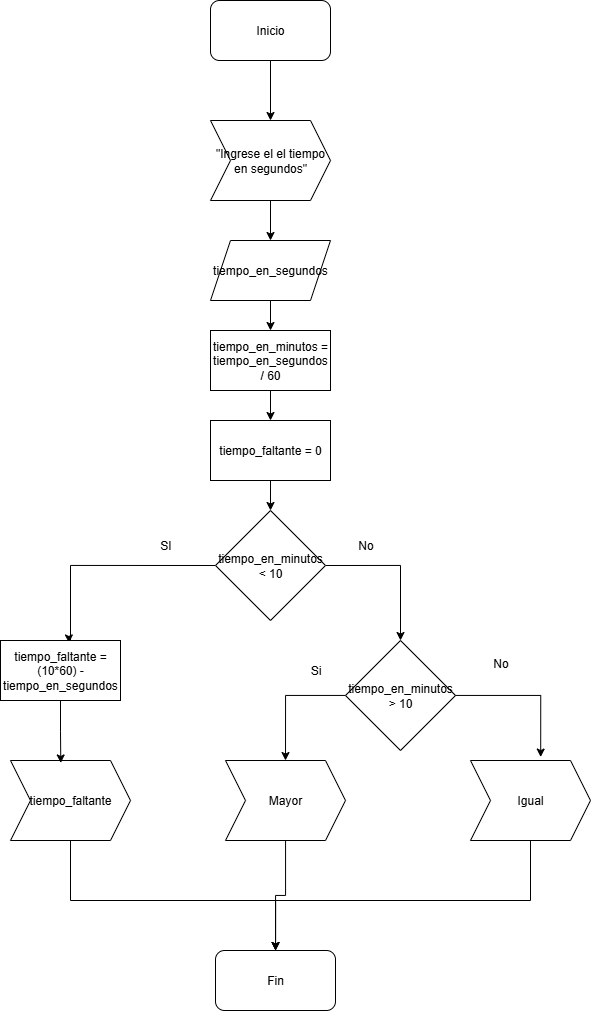

The diagram above was exported from draw.io. Its source (the exported page's mxGraphModel, read from the mxfile embedded in the PNG):
<mxGraphModel dx="1678" dy="954" grid="1" gridSize="10" guides="1" tooltips="1" connect="1" arrows="1" fold="1" page="1" pageScale="1" pageWidth="850" pageHeight="1100" math="0" shadow="0">
  <root>
    <mxCell id="0" />
    <mxCell id="1" parent="0" />
    <mxCell id="dS-k-XrhHp9ENKD6ZFnN-22" style="edgeStyle=orthogonalEdgeStyle;rounded=0;orthogonalLoop=1;jettySize=auto;html=1;entryX=0.5;entryY=0;entryDx=0;entryDy=0;" edge="1" parent="1" source="dS-k-XrhHp9ENKD6ZFnN-5" target="dS-k-XrhHp9ENKD6ZFnN-10">
      <mxGeometry relative="1" as="geometry" />
    </mxCell>
    <mxCell id="dS-k-XrhHp9ENKD6ZFnN-5" value="Inicio" style="rounded=1;whiteSpace=wrap;html=1;" vertex="1" parent="1">
      <mxGeometry x="300" y="30" width="120" height="60" as="geometry" />
    </mxCell>
    <mxCell id="dS-k-XrhHp9ENKD6ZFnN-6" value="Fin" style="rounded=1;whiteSpace=wrap;html=1;" vertex="1" parent="1">
      <mxGeometry x="305" y="980" width="120" height="60" as="geometry" />
    </mxCell>
    <mxCell id="dS-k-XrhHp9ENKD6ZFnN-27" style="edgeStyle=orthogonalEdgeStyle;rounded=0;orthogonalLoop=1;jettySize=auto;html=1;entryX=0.5;entryY=0;entryDx=0;entryDy=0;" edge="1" parent="1" source="dS-k-XrhHp9ENKD6ZFnN-7" target="dS-k-XrhHp9ENKD6ZFnN-9">
      <mxGeometry relative="1" as="geometry" />
    </mxCell>
    <mxCell id="dS-k-XrhHp9ENKD6ZFnN-7" value="tiempo_en_segundos" style="shape=parallelogram;perimeter=parallelogramPerimeter;whiteSpace=wrap;html=1;fixedSize=1;" vertex="1" parent="1">
      <mxGeometry x="300" y="270" width="120" height="60" as="geometry" />
    </mxCell>
    <mxCell id="dS-k-XrhHp9ENKD6ZFnN-12" style="edgeStyle=orthogonalEdgeStyle;rounded=0;orthogonalLoop=1;jettySize=auto;html=1;exitX=0;exitY=0.5;exitDx=0;exitDy=0;entryX=0.571;entryY=0.041;entryDx=0;entryDy=0;entryPerimeter=0;" edge="1" parent="1" source="dS-k-XrhHp9ENKD6ZFnN-8" target="dS-k-XrhHp9ENKD6ZFnN-11">
      <mxGeometry relative="1" as="geometry">
        <Array as="points">
          <mxPoint x="160" y="595" />
          <mxPoint x="160" y="670" />
          <mxPoint x="158" y="670" />
        </Array>
      </mxGeometry>
    </mxCell>
    <mxCell id="dS-k-XrhHp9ENKD6ZFnN-15" style="edgeStyle=orthogonalEdgeStyle;rounded=0;orthogonalLoop=1;jettySize=auto;html=1;exitX=1;exitY=0.5;exitDx=0;exitDy=0;entryX=0.5;entryY=0;entryDx=0;entryDy=0;" edge="1" parent="1" source="dS-k-XrhHp9ENKD6ZFnN-8" target="dS-k-XrhHp9ENKD6ZFnN-31">
      <mxGeometry relative="1" as="geometry">
        <mxPoint x="490" y="669.9999999999998" as="targetPoint" />
      </mxGeometry>
    </mxCell>
    <mxCell id="dS-k-XrhHp9ENKD6ZFnN-8" value="tiempo_en_minutos &amp;lt; 10" style="rhombus;whiteSpace=wrap;html=1;" vertex="1" parent="1">
      <mxGeometry x="305" y="540" width="110" height="110" as="geometry" />
    </mxCell>
    <mxCell id="dS-k-XrhHp9ENKD6ZFnN-25" style="edgeStyle=orthogonalEdgeStyle;rounded=0;orthogonalLoop=1;jettySize=auto;html=1;entryX=0.5;entryY=0;entryDx=0;entryDy=0;" edge="1" parent="1" source="dS-k-XrhHp9ENKD6ZFnN-9" target="dS-k-XrhHp9ENKD6ZFnN-29">
      <mxGeometry relative="1" as="geometry" />
    </mxCell>
    <mxCell id="dS-k-XrhHp9ENKD6ZFnN-9" value="tiempo_en_minutos = tiempo_en_segundos / 60" style="rounded=0;whiteSpace=wrap;html=1;" vertex="1" parent="1">
      <mxGeometry x="300" y="360" width="120" height="60" as="geometry" />
    </mxCell>
    <mxCell id="dS-k-XrhHp9ENKD6ZFnN-26" style="edgeStyle=orthogonalEdgeStyle;rounded=0;orthogonalLoop=1;jettySize=auto;html=1;entryX=0.5;entryY=0;entryDx=0;entryDy=0;" edge="1" parent="1" source="dS-k-XrhHp9ENKD6ZFnN-10" target="dS-k-XrhHp9ENKD6ZFnN-7">
      <mxGeometry relative="1" as="geometry" />
    </mxCell>
    <mxCell id="dS-k-XrhHp9ENKD6ZFnN-10" value="&quot;Ingrese el el tiempo en segundos&quot;" style="shape=step;perimeter=stepPerimeter;whiteSpace=wrap;html=1;fixedSize=1;rotation=0;" vertex="1" parent="1">
      <mxGeometry x="300" y="150" width="120" height="80" as="geometry" />
    </mxCell>
    <mxCell id="dS-k-XrhHp9ENKD6ZFnN-11" value="tiempo_faltante = (10*60) - tiempo_en_segundos" style="rounded=0;whiteSpace=wrap;html=1;" vertex="1" parent="1">
      <mxGeometry x="90" y="670" width="120" height="60" as="geometry" />
    </mxCell>
    <mxCell id="dS-k-XrhHp9ENKD6ZFnN-16" value="SI" style="text;html=1;align=center;verticalAlign=middle;resizable=0;points=[];autosize=1;strokeColor=none;fillColor=none;" vertex="1" parent="1">
      <mxGeometry x="240" y="560" width="30" height="30" as="geometry" />
    </mxCell>
    <mxCell id="dS-k-XrhHp9ENKD6ZFnN-17" value="No" style="text;html=1;align=center;verticalAlign=middle;resizable=0;points=[];autosize=1;strokeColor=none;fillColor=none;" vertex="1" parent="1">
      <mxGeometry x="435" y="560" width="40" height="30" as="geometry" />
    </mxCell>
    <mxCell id="dS-k-XrhHp9ENKD6ZFnN-39" style="edgeStyle=orthogonalEdgeStyle;rounded=0;orthogonalLoop=1;jettySize=auto;html=1;" edge="1" parent="1" source="dS-k-XrhHp9ENKD6ZFnN-21" target="dS-k-XrhHp9ENKD6ZFnN-6">
      <mxGeometry relative="1" as="geometry" />
    </mxCell>
    <mxCell id="dS-k-XrhHp9ENKD6ZFnN-21" value="Mayor" style="shape=step;perimeter=stepPerimeter;whiteSpace=wrap;html=1;fixedSize=1;rotation=0;" vertex="1" parent="1">
      <mxGeometry x="315" y="790" width="120" height="80" as="geometry" />
    </mxCell>
    <mxCell id="dS-k-XrhHp9ENKD6ZFnN-41" style="edgeStyle=orthogonalEdgeStyle;rounded=0;orthogonalLoop=1;jettySize=auto;html=1;" edge="1" parent="1" source="dS-k-XrhHp9ENKD6ZFnN-29" target="dS-k-XrhHp9ENKD6ZFnN-8">
      <mxGeometry relative="1" as="geometry" />
    </mxCell>
    <mxCell id="dS-k-XrhHp9ENKD6ZFnN-29" value="tiempo_faltante = 0" style="rounded=0;whiteSpace=wrap;html=1;" vertex="1" parent="1">
      <mxGeometry x="300" y="450" width="120" height="60" as="geometry" />
    </mxCell>
    <mxCell id="dS-k-XrhHp9ENKD6ZFnN-38" style="edgeStyle=orthogonalEdgeStyle;rounded=0;orthogonalLoop=1;jettySize=auto;html=1;" edge="1" parent="1" source="dS-k-XrhHp9ENKD6ZFnN-30" target="dS-k-XrhHp9ENKD6ZFnN-6">
      <mxGeometry relative="1" as="geometry">
        <Array as="points">
          <mxPoint x="160" y="930" />
          <mxPoint x="365" y="930" />
        </Array>
      </mxGeometry>
    </mxCell>
    <mxCell id="dS-k-XrhHp9ENKD6ZFnN-30" value="tiempo_faltante" style="shape=step;perimeter=stepPerimeter;whiteSpace=wrap;html=1;fixedSize=1;rotation=0;" vertex="1" parent="1">
      <mxGeometry x="100" y="790" width="120" height="80" as="geometry" />
    </mxCell>
    <mxCell id="dS-k-XrhHp9ENKD6ZFnN-34" style="edgeStyle=orthogonalEdgeStyle;rounded=0;orthogonalLoop=1;jettySize=auto;html=1;entryX=0.5;entryY=0;entryDx=0;entryDy=0;" edge="1" parent="1" source="dS-k-XrhHp9ENKD6ZFnN-31" target="dS-k-XrhHp9ENKD6ZFnN-21">
      <mxGeometry relative="1" as="geometry">
        <Array as="points">
          <mxPoint x="375" y="725" />
        </Array>
      </mxGeometry>
    </mxCell>
    <mxCell id="dS-k-XrhHp9ENKD6ZFnN-31" value="tiempo_en_minutos &amp;gt; 10" style="rhombus;whiteSpace=wrap;html=1;" vertex="1" parent="1">
      <mxGeometry x="435" y="670" width="110" height="110" as="geometry" />
    </mxCell>
    <mxCell id="dS-k-XrhHp9ENKD6ZFnN-40" style="edgeStyle=orthogonalEdgeStyle;rounded=0;orthogonalLoop=1;jettySize=auto;html=1;entryX=0.5;entryY=0;entryDx=0;entryDy=0;" edge="1" parent="1" source="dS-k-XrhHp9ENKD6ZFnN-32" target="dS-k-XrhHp9ENKD6ZFnN-6">
      <mxGeometry relative="1" as="geometry">
        <Array as="points">
          <mxPoint x="620" y="930" />
          <mxPoint x="365" y="930" />
        </Array>
      </mxGeometry>
    </mxCell>
    <mxCell id="dS-k-XrhHp9ENKD6ZFnN-32" value="Igual" style="shape=step;perimeter=stepPerimeter;whiteSpace=wrap;html=1;fixedSize=1;rotation=0;" vertex="1" parent="1">
      <mxGeometry x="560" y="790" width="120" height="80" as="geometry" />
    </mxCell>
    <mxCell id="dS-k-XrhHp9ENKD6ZFnN-33" style="edgeStyle=orthogonalEdgeStyle;rounded=0;orthogonalLoop=1;jettySize=auto;html=1;entryX=0.585;entryY=-0.043;entryDx=0;entryDy=0;entryPerimeter=0;" edge="1" parent="1" source="dS-k-XrhHp9ENKD6ZFnN-31" target="dS-k-XrhHp9ENKD6ZFnN-32">
      <mxGeometry relative="1" as="geometry" />
    </mxCell>
    <mxCell id="dS-k-XrhHp9ENKD6ZFnN-35" style="edgeStyle=orthogonalEdgeStyle;rounded=0;orthogonalLoop=1;jettySize=auto;html=1;entryX=0.419;entryY=0.031;entryDx=0;entryDy=0;entryPerimeter=0;" edge="1" parent="1" source="dS-k-XrhHp9ENKD6ZFnN-11" target="dS-k-XrhHp9ENKD6ZFnN-30">
      <mxGeometry relative="1" as="geometry" />
    </mxCell>
    <mxCell id="dS-k-XrhHp9ENKD6ZFnN-36" value="Si" style="text;html=1;align=center;verticalAlign=middle;resizable=0;points=[];autosize=1;strokeColor=none;fillColor=none;" vertex="1" parent="1">
      <mxGeometry x="390" y="685" width="30" height="30" as="geometry" />
    </mxCell>
    <mxCell id="dS-k-XrhHp9ENKD6ZFnN-37" value="No" style="text;html=1;align=center;verticalAlign=middle;resizable=0;points=[];autosize=1;strokeColor=none;fillColor=none;" vertex="1" parent="1">
      <mxGeometry x="570" y="678" width="40" height="30" as="geometry" />
    </mxCell>
  </root>
</mxGraphModel>